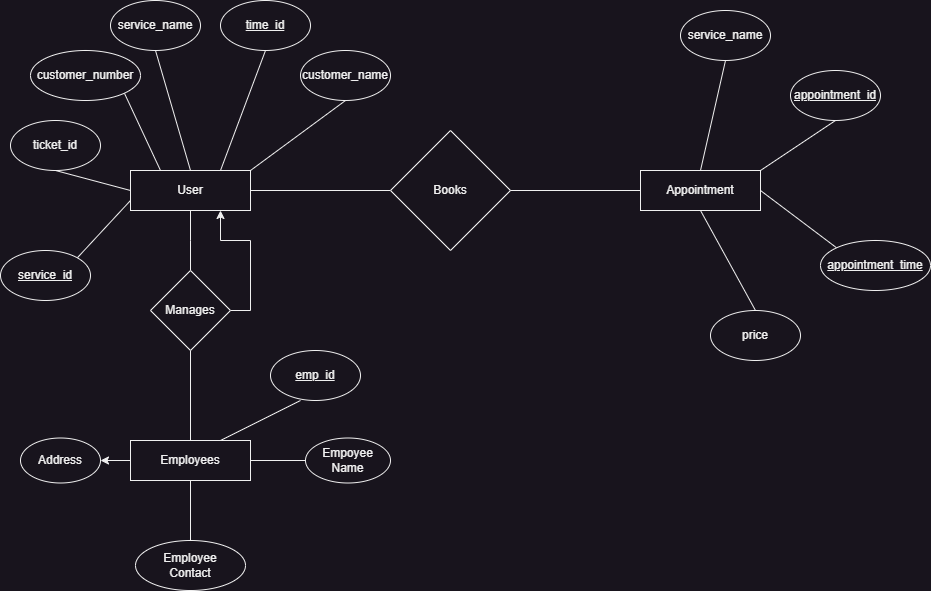

The diagram above was exported from draw.io. Its source (the exported page's mxGraphModel, read from the mxfile embedded in the PNG):
<mxGraphModel dx="2284" dy="836" grid="1" gridSize="10" guides="1" tooltips="1" connect="1" arrows="1" fold="1" page="1" pageScale="1" pageWidth="850" pageHeight="1100" math="0" shadow="0">
  <root>
    <mxCell id="0" />
    <mxCell id="1" parent="0" />
    <mxCell id="IDhVc3HW0Kmtk5wKdFUq-32" style="edgeStyle=none;shape=connector;rounded=0;orthogonalLoop=1;jettySize=auto;html=1;exitX=1;exitY=0.5;exitDx=0;exitDy=0;entryX=0;entryY=0.5;entryDx=0;entryDy=0;labelBackgroundColor=default;strokeColor=default;fontFamily=Helvetica;fontSize=11;fontColor=default;endArrow=none;endFill=0;" parent="1" source="IDhVc3HW0Kmtk5wKdFUq-1" target="IDhVc3HW0Kmtk5wKdFUq-2" edge="1">
      <mxGeometry relative="1" as="geometry" />
    </mxCell>
    <mxCell id="LrBzThHa6XjrNxtBsBmD-3" value="" style="edgeStyle=orthogonalEdgeStyle;rounded=0;orthogonalLoop=1;jettySize=auto;html=1;endArrow=none;endFill=0;" parent="1" source="IDhVc3HW0Kmtk5wKdFUq-1" target="LrBzThHa6XjrNxtBsBmD-2" edge="1">
      <mxGeometry relative="1" as="geometry">
        <Array as="points">
          <mxPoint x="170" y="390" />
          <mxPoint x="170" y="390" />
        </Array>
      </mxGeometry>
    </mxCell>
    <mxCell id="IDhVc3HW0Kmtk5wKdFUq-1" value="User" style="rounded=0;whiteSpace=wrap;html=1;" parent="1" vertex="1">
      <mxGeometry x="110" y="320" width="120" height="40" as="geometry" />
    </mxCell>
    <mxCell id="IDhVc3HW0Kmtk5wKdFUq-2" value="Books" style="rhombus;whiteSpace=wrap;html=1;" parent="1" vertex="1">
      <mxGeometry x="370" y="280" width="120" height="120" as="geometry" />
    </mxCell>
    <mxCell id="IDhVc3HW0Kmtk5wKdFUq-3" value="Appointment" style="rounded=0;whiteSpace=wrap;html=1;" parent="1" vertex="1">
      <mxGeometry x="620" y="320" width="120" height="40" as="geometry" />
    </mxCell>
    <mxCell id="IDhVc3HW0Kmtk5wKdFUq-6" value="" style="endArrow=none;html=1;rounded=0;exitX=1;exitY=0.5;exitDx=0;exitDy=0;entryX=0;entryY=0.5;entryDx=0;entryDy=0;" parent="1" source="IDhVc3HW0Kmtk5wKdFUq-2" target="IDhVc3HW0Kmtk5wKdFUq-3" edge="1">
      <mxGeometry width="50" height="50" relative="1" as="geometry">
        <mxPoint x="410" y="339.5" as="sourcePoint" />
        <mxPoint x="620" y="339.5" as="targetPoint" />
      </mxGeometry>
    </mxCell>
    <mxCell id="IDhVc3HW0Kmtk5wKdFUq-14" style="rounded=0;orthogonalLoop=1;jettySize=auto;html=1;exitX=0.5;exitY=1;exitDx=0;exitDy=0;entryX=0.5;entryY=0;entryDx=0;entryDy=0;endArrow=none;endFill=0;" parent="1" source="IDhVc3HW0Kmtk5wKdFUq-7" target="IDhVc3HW0Kmtk5wKdFUq-1" edge="1">
      <mxGeometry relative="1" as="geometry" />
    </mxCell>
    <mxCell id="IDhVc3HW0Kmtk5wKdFUq-7" value="service_name" style="ellipse;whiteSpace=wrap;html=1;" parent="1" vertex="1">
      <mxGeometry x="90" y="150" width="90" height="50" as="geometry" />
    </mxCell>
    <mxCell id="IDhVc3HW0Kmtk5wKdFUq-15" style="edgeStyle=none;shape=connector;rounded=0;orthogonalLoop=1;jettySize=auto;html=1;exitX=0.5;exitY=1;exitDx=0;exitDy=0;entryX=0.75;entryY=0;entryDx=0;entryDy=0;labelBackgroundColor=default;strokeColor=default;fontFamily=Helvetica;fontSize=11;fontColor=default;endArrow=none;endFill=0;" parent="1" source="IDhVc3HW0Kmtk5wKdFUq-8" target="IDhVc3HW0Kmtk5wKdFUq-1" edge="1">
      <mxGeometry relative="1" as="geometry" />
    </mxCell>
    <mxCell id="IDhVc3HW0Kmtk5wKdFUq-8" value="&lt;u&gt;time_id&lt;/u&gt;" style="ellipse;whiteSpace=wrap;html=1;" parent="1" vertex="1">
      <mxGeometry x="200" y="150" width="90" height="50" as="geometry" />
    </mxCell>
    <mxCell id="IDhVc3HW0Kmtk5wKdFUq-16" style="edgeStyle=none;shape=connector;rounded=0;orthogonalLoop=1;jettySize=auto;html=1;exitX=0.5;exitY=1;exitDx=0;exitDy=0;entryX=1;entryY=0;entryDx=0;entryDy=0;labelBackgroundColor=default;strokeColor=default;fontFamily=Helvetica;fontSize=11;fontColor=default;endArrow=none;endFill=0;" parent="1" source="IDhVc3HW0Kmtk5wKdFUq-9" target="IDhVc3HW0Kmtk5wKdFUq-1" edge="1">
      <mxGeometry relative="1" as="geometry" />
    </mxCell>
    <mxCell id="IDhVc3HW0Kmtk5wKdFUq-9" value="customer_name" style="ellipse;whiteSpace=wrap;html=1;" parent="1" vertex="1">
      <mxGeometry x="280" y="200" width="90" height="50" as="geometry" />
    </mxCell>
    <mxCell id="IDhVc3HW0Kmtk5wKdFUq-13" style="rounded=0;orthogonalLoop=1;jettySize=auto;html=1;exitX=1;exitY=1;exitDx=0;exitDy=0;entryX=0.25;entryY=0;entryDx=0;entryDy=0;endArrow=none;endFill=0;" parent="1" source="IDhVc3HW0Kmtk5wKdFUq-10" target="IDhVc3HW0Kmtk5wKdFUq-1" edge="1">
      <mxGeometry relative="1" as="geometry" />
    </mxCell>
    <mxCell id="IDhVc3HW0Kmtk5wKdFUq-10" value="customer_number" style="ellipse;whiteSpace=wrap;html=1;" parent="1" vertex="1">
      <mxGeometry x="10" y="200" width="110" height="50" as="geometry" />
    </mxCell>
    <mxCell id="IDhVc3HW0Kmtk5wKdFUq-11" value="ticket_id" style="ellipse;whiteSpace=wrap;html=1;" parent="1" vertex="1">
      <mxGeometry x="-10" y="270" width="90" height="50" as="geometry" />
    </mxCell>
    <mxCell id="IDhVc3HW0Kmtk5wKdFUq-12" value="" style="endArrow=none;html=1;rounded=0;exitX=0;exitY=0.5;exitDx=0;exitDy=0;entryX=0.5;entryY=1;entryDx=0;entryDy=0;" parent="1" source="IDhVc3HW0Kmtk5wKdFUq-1" target="IDhVc3HW0Kmtk5wKdFUq-11" edge="1">
      <mxGeometry width="50" height="50" relative="1" as="geometry">
        <mxPoint x="-10" y="370" as="sourcePoint" />
        <mxPoint x="40" y="320" as="targetPoint" />
      </mxGeometry>
    </mxCell>
    <mxCell id="IDhVc3HW0Kmtk5wKdFUq-18" style="edgeStyle=none;shape=connector;rounded=0;orthogonalLoop=1;jettySize=auto;html=1;exitX=1;exitY=0;exitDx=0;exitDy=0;entryX=0;entryY=0.75;entryDx=0;entryDy=0;labelBackgroundColor=default;strokeColor=default;fontFamily=Helvetica;fontSize=11;fontColor=default;endArrow=none;endFill=0;" parent="1" source="IDhVc3HW0Kmtk5wKdFUq-17" target="IDhVc3HW0Kmtk5wKdFUq-1" edge="1">
      <mxGeometry relative="1" as="geometry" />
    </mxCell>
    <mxCell id="IDhVc3HW0Kmtk5wKdFUq-17" value="&lt;u&gt;service_id&lt;/u&gt;" style="ellipse;whiteSpace=wrap;html=1;" parent="1" vertex="1">
      <mxGeometry x="-20" y="400" width="90" height="50" as="geometry" />
    </mxCell>
    <mxCell id="IDhVc3HW0Kmtk5wKdFUq-28" style="edgeStyle=none;shape=connector;rounded=0;orthogonalLoop=1;jettySize=auto;html=1;exitX=0.5;exitY=1;exitDx=0;exitDy=0;entryX=0.5;entryY=0;entryDx=0;entryDy=0;labelBackgroundColor=default;strokeColor=default;fontFamily=Helvetica;fontSize=11;fontColor=default;endArrow=none;endFill=0;" parent="1" source="IDhVc3HW0Kmtk5wKdFUq-20" target="IDhVc3HW0Kmtk5wKdFUq-3" edge="1">
      <mxGeometry relative="1" as="geometry" />
    </mxCell>
    <mxCell id="IDhVc3HW0Kmtk5wKdFUq-20" value="service_name" style="ellipse;whiteSpace=wrap;html=1;" parent="1" vertex="1">
      <mxGeometry x="660" y="160" width="90" height="50" as="geometry" />
    </mxCell>
    <mxCell id="IDhVc3HW0Kmtk5wKdFUq-29" style="edgeStyle=none;shape=connector;rounded=0;orthogonalLoop=1;jettySize=auto;html=1;exitX=0.5;exitY=1;exitDx=0;exitDy=0;entryX=1;entryY=0;entryDx=0;entryDy=0;labelBackgroundColor=default;strokeColor=default;fontFamily=Helvetica;fontSize=11;fontColor=default;endArrow=none;endFill=0;" parent="1" source="IDhVc3HW0Kmtk5wKdFUq-22" target="IDhVc3HW0Kmtk5wKdFUq-3" edge="1">
      <mxGeometry relative="1" as="geometry" />
    </mxCell>
    <mxCell id="IDhVc3HW0Kmtk5wKdFUq-22" value="&lt;u&gt;appointment_id&lt;/u&gt;" style="ellipse;whiteSpace=wrap;html=1;" parent="1" vertex="1">
      <mxGeometry x="770" y="220" width="90" height="50" as="geometry" />
    </mxCell>
    <mxCell id="IDhVc3HW0Kmtk5wKdFUq-30" style="edgeStyle=none;shape=connector;rounded=0;orthogonalLoop=1;jettySize=auto;html=1;exitX=0;exitY=0;exitDx=0;exitDy=0;entryX=1;entryY=0.5;entryDx=0;entryDy=0;labelBackgroundColor=default;strokeColor=default;fontFamily=Helvetica;fontSize=11;fontColor=default;endArrow=none;endFill=0;" parent="1" source="IDhVc3HW0Kmtk5wKdFUq-24" target="IDhVc3HW0Kmtk5wKdFUq-3" edge="1">
      <mxGeometry relative="1" as="geometry" />
    </mxCell>
    <mxCell id="IDhVc3HW0Kmtk5wKdFUq-24" value="&lt;u&gt;appointment_time&lt;/u&gt;" style="ellipse;whiteSpace=wrap;html=1;" parent="1" vertex="1">
      <mxGeometry x="800" y="390" width="110" height="50" as="geometry" />
    </mxCell>
    <mxCell id="IDhVc3HW0Kmtk5wKdFUq-31" style="edgeStyle=none;shape=connector;rounded=0;orthogonalLoop=1;jettySize=auto;html=1;exitX=0.5;exitY=0;exitDx=0;exitDy=0;entryX=0.5;entryY=1;entryDx=0;entryDy=0;labelBackgroundColor=default;strokeColor=default;fontFamily=Helvetica;fontSize=11;fontColor=default;endArrow=none;endFill=0;" parent="1" source="IDhVc3HW0Kmtk5wKdFUq-26" target="IDhVc3HW0Kmtk5wKdFUq-3" edge="1">
      <mxGeometry relative="1" as="geometry" />
    </mxCell>
    <mxCell id="IDhVc3HW0Kmtk5wKdFUq-26" value="price" style="ellipse;whiteSpace=wrap;html=1;" parent="1" vertex="1">
      <mxGeometry x="690" y="460" width="90" height="50" as="geometry" />
    </mxCell>
    <mxCell id="LrBzThHa6XjrNxtBsBmD-4" style="edgeStyle=orthogonalEdgeStyle;rounded=0;orthogonalLoop=1;jettySize=auto;html=1;exitX=1;exitY=0.5;exitDx=0;exitDy=0;entryX=0.75;entryY=1;entryDx=0;entryDy=0;" parent="1" source="LrBzThHa6XjrNxtBsBmD-2" target="IDhVc3HW0Kmtk5wKdFUq-1" edge="1">
      <mxGeometry relative="1" as="geometry" />
    </mxCell>
    <mxCell id="LrBzThHa6XjrNxtBsBmD-6" value="" style="edgeStyle=orthogonalEdgeStyle;rounded=0;orthogonalLoop=1;jettySize=auto;html=1;endArrow=none;endFill=0;" parent="1" source="LrBzThHa6XjrNxtBsBmD-2" target="LrBzThHa6XjrNxtBsBmD-5" edge="1">
      <mxGeometry relative="1" as="geometry" />
    </mxCell>
    <mxCell id="LrBzThHa6XjrNxtBsBmD-2" value="Manages" style="rhombus;whiteSpace=wrap;html=1;rounded=0;" parent="1" vertex="1">
      <mxGeometry x="130" y="420" width="80" height="80" as="geometry" />
    </mxCell>
    <mxCell id="LrBzThHa6XjrNxtBsBmD-11" value="" style="edgeStyle=orthogonalEdgeStyle;rounded=0;orthogonalLoop=1;jettySize=auto;html=1;endArrow=none;endFill=0;" parent="1" source="LrBzThHa6XjrNxtBsBmD-5" target="LrBzThHa6XjrNxtBsBmD-10" edge="1">
      <mxGeometry relative="1" as="geometry" />
    </mxCell>
    <mxCell id="LrBzThHa6XjrNxtBsBmD-13" value="" style="edgeStyle=orthogonalEdgeStyle;rounded=0;orthogonalLoop=1;jettySize=auto;html=1;endArrow=none;endFill=0;" parent="1" source="LrBzThHa6XjrNxtBsBmD-5" target="LrBzThHa6XjrNxtBsBmD-12" edge="1">
      <mxGeometry relative="1" as="geometry" />
    </mxCell>
    <mxCell id="LrBzThHa6XjrNxtBsBmD-15" value="" style="edgeStyle=orthogonalEdgeStyle;rounded=0;orthogonalLoop=1;jettySize=auto;html=1;" parent="1" source="LrBzThHa6XjrNxtBsBmD-5" target="LrBzThHa6XjrNxtBsBmD-14" edge="1">
      <mxGeometry relative="1" as="geometry" />
    </mxCell>
    <mxCell id="LrBzThHa6XjrNxtBsBmD-5" value="Employees" style="whiteSpace=wrap;html=1;rounded=0;" parent="1" vertex="1">
      <mxGeometry x="110" y="590" width="120" height="40" as="geometry" />
    </mxCell>
    <mxCell id="LrBzThHa6XjrNxtBsBmD-8" style="edgeStyle=none;shape=connector;rounded=0;orthogonalLoop=1;jettySize=auto;html=1;entryX=0.75;entryY=0;entryDx=0;entryDy=0;labelBackgroundColor=default;strokeColor=default;fontFamily=Helvetica;fontSize=11;fontColor=default;endArrow=none;endFill=0;" parent="1" target="LrBzThHa6XjrNxtBsBmD-5" edge="1">
      <mxGeometry relative="1" as="geometry">
        <mxPoint x="280" y="550" as="sourcePoint" />
        <mxPoint x="240" y="330" as="targetPoint" />
        <Array as="points" />
      </mxGeometry>
    </mxCell>
    <mxCell id="LrBzThHa6XjrNxtBsBmD-9" value="&lt;u&gt;emp_id&lt;/u&gt;" style="ellipse;whiteSpace=wrap;html=1;" parent="1" vertex="1">
      <mxGeometry x="250" y="500" width="90" height="50" as="geometry" />
    </mxCell>
    <mxCell id="LrBzThHa6XjrNxtBsBmD-10" value="Emp&lt;span style=&quot;background-color: initial;&quot;&gt;oyee&lt;/span&gt;&lt;div&gt;&lt;div&gt;Name&lt;/div&gt;&lt;/div&gt;" style="ellipse;whiteSpace=wrap;html=1;rounded=0;" parent="1" vertex="1">
      <mxGeometry x="285" y="587.5" width="85" height="45" as="geometry" />
    </mxCell>
    <mxCell id="LrBzThHa6XjrNxtBsBmD-12" value="Employee&lt;div&gt;Contact&lt;/div&gt;" style="ellipse;whiteSpace=wrap;html=1;rounded=0;" parent="1" vertex="1">
      <mxGeometry x="115" y="690" width="110" height="50" as="geometry" />
    </mxCell>
    <mxCell id="LrBzThHa6XjrNxtBsBmD-14" value="Address" style="ellipse;whiteSpace=wrap;html=1;rounded=0;" parent="1" vertex="1">
      <mxGeometry y="587.5" width="80" height="45" as="geometry" />
    </mxCell>
  </root>
</mxGraphModel>